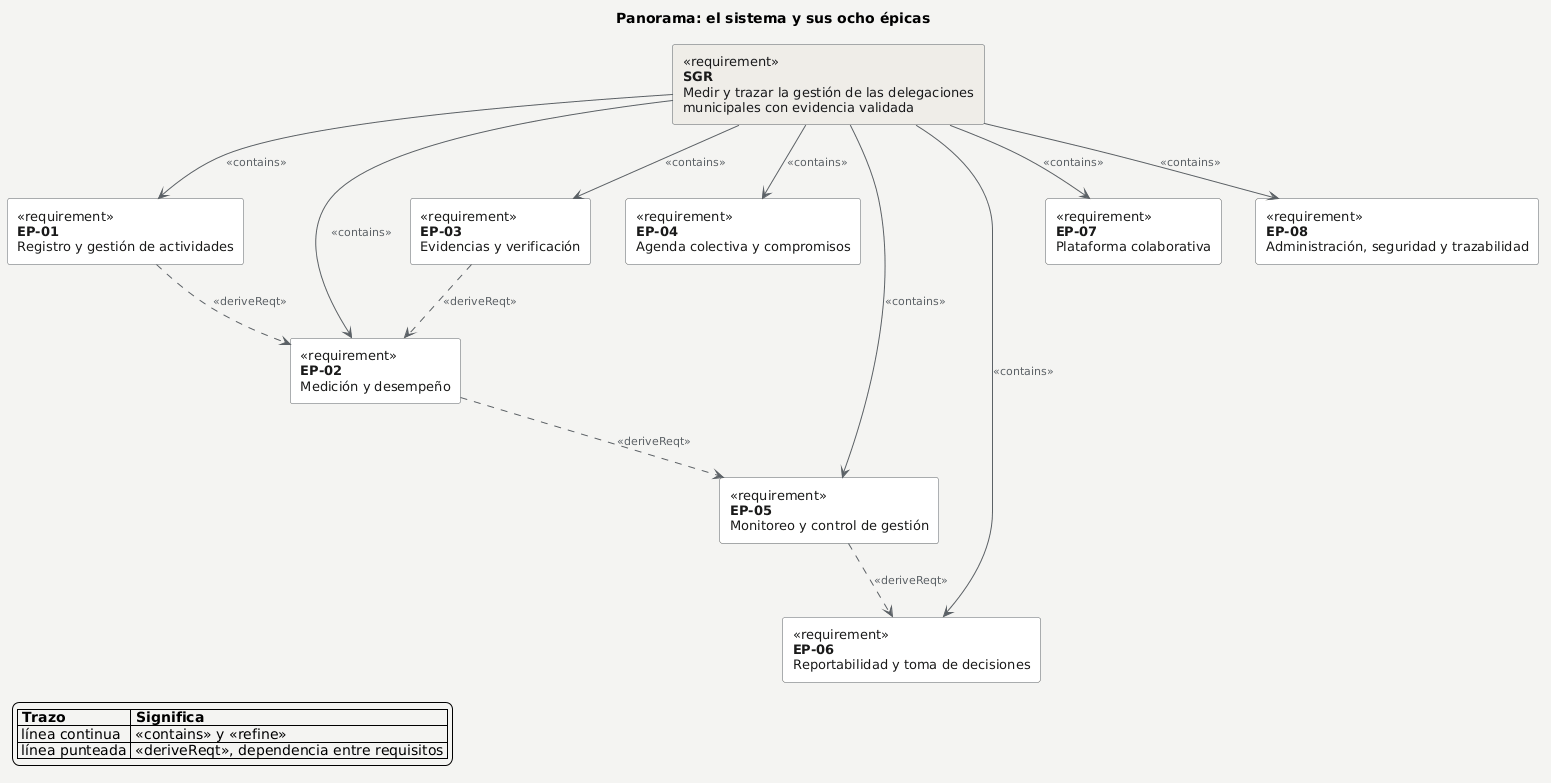

The diagram above was rendered by PlantUML. Its source (embedded in the PNG):
@startuml
' Diagrama de requerimientos - Panorama del sistema y sus ocho épicas
' SGR - Sistema de Gestión de Resultados - Origami SpA
title Panorama: el sistema y sus ocho épicas

skinparam backgroundColor #F4F4F2
skinparam shadowing false
skinparam defaultFontName Arial
skinparam defaultFontSize 13
skinparam ArrowColor #5B6166
skinparam ArrowFontColor #5B6166
skinparam ArrowFontSize 11
skinparam rectangle {
  BackgroundColor #FFFFFF
  BorderColor #5B6166
  FontColor #1A1A1A
}

rectangle "<<requirement>>\n**SGR**\nMedir y trazar la gestión de las delegaciones\nmunicipales con evidencia validada" as SGR #EFEDE8

rectangle "<<requirement>>\n**EP-01**\nRegistro y gestión de actividades" as EP01
rectangle "<<requirement>>\n**EP-02**\nMedición y desempeño" as EP02
rectangle "<<requirement>>\n**EP-03**\nEvidencias y verificación" as EP03
rectangle "<<requirement>>\n**EP-04**\nAgenda colectiva y compromisos" as EP04
rectangle "<<requirement>>\n**EP-05**\nMonitoreo y control de gestión" as EP05
rectangle "<<requirement>>\n**EP-06**\nReportabilidad y toma de decisiones" as EP06
rectangle "<<requirement>>\n**EP-07**\nPlataforma colaborativa" as EP07
rectangle "<<requirement>>\n**EP-08**\nAdministración, seguridad y trazabilidad" as EP08

SGR --> EP01 : <<contains>>
SGR --> EP02 : <<contains>>
SGR --> EP03 : <<contains>>
SGR --> EP04 : <<contains>>
SGR --> EP05 : <<contains>>
SGR --> EP06 : <<contains>>
SGR --> EP07 : <<contains>>
SGR --> EP08 : <<contains>>

EP01 ..> EP02 : <<deriveReqt>>
EP03 ..> EP02 : <<deriveReqt>>
EP02 ..> EP05 : <<deriveReqt>>
EP05 ..> EP06 : <<deriveReqt>>

legend left
  |= Trazo |= Significa |
  | línea continua | <<contains>> y <<refine>> |
  | línea punteada | <<deriveReqt>>, dependencia entre requisitos |
endlegend
@enduml